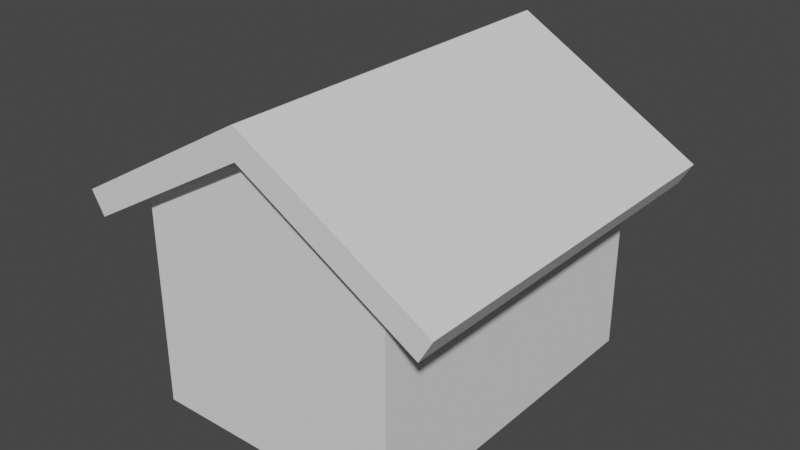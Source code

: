 # Source: House.blend  (saved by Blender 2.82.7; exported with 4.5.12 LTS)
import bpy
from mathutils import Matrix  # noqa: F401  (used for matrix-valued properties, if any)

bpy.ops.wm.read_factory_settings(use_empty=True)
scene = bpy.context.scene
scene.name = 'Scene'

# ---- collections
col_collection = bpy.data.collections.new('Collection'); scene.collection.children.link(col_collection)

# ---- world
world_world = bpy.data.worlds.new('World'); scene.world = world_world
world_world.use_nodes = True; world_world.node_tree.nodes.clear()
_N = world_world.node_tree.nodes; _L = world_world.node_tree.links
n0 = _N.new('ShaderNodeOutputWorld'); n0.name = 'World Output'; n0.location = (300, 300)
n1 = _N.new('ShaderNodeBackground'); n1.name = 'Background'; n1.location = (10, 300)
n1.inputs[0].default_value = (0.05088, 0.05088, 0.05088, 1.0)
_L.new(n1.outputs[0], n0.inputs[0])
n0.is_active_output = True
world_world.color = (0.05088, 0.05088, 0.05088)
world_world.use_sun_shadow = False
world_world.sun_shadow_jitter_overblur = 0.0

# ---- meshes
me_cube_006 = bpy.data.meshes.new('Cube.006')
me_cube_006.from_pydata([(-1.0, -1.0, -1.0), (-1.0, -1.0, 1.0), (-1.0, 1.0, -1.0), (-1.0, 1.0, 1.0), (1.0, -1.0, -1.0), (1.0, -1.0, 1.0), (1.0, 1.0, -1.0), (1.0, 1.0, 1.0), (-2.226, 41.82, 13.81), (-2.226, 41.82, -33.48), (-2.226, -33.23, 13.81), (-2.226, -33.23, -33.48), (-58.52, 41.82, 13.81), (-58.52, 41.82, -33.48), (-58.52, -33.23, 13.81), (-58.52, -33.23, -33.48), (-30.28, -33.23, -48.42), (-30.28, 41.82, -48.42), (-30.42, 45.58, -54.0), (-30.42, -36.99, -54.0), (-68.24, 45.58, -25.67), (-71.05, 45.58, -30.54), (-68.24, -36.99, -25.67), (-71.05, -36.99, -30.54), (-30.37, 45.58, -53.9), (-30.37, -36.99, -53.9), (-30.37, -36.99, -47.53), (-30.37, 45.58, -47.53), (-30.21, -36.99, -54.0), (-30.21, 45.58, -54.0), (7.602, -36.99, -25.67), (10.42, -36.99, -30.54), (7.602, 45.58, -25.67), (10.42, 45.58, -30.54), (-30.27, -36.99, -53.9), (-30.27, 45.58, -53.9), (-30.27, 45.58, -47.53), (-30.27, -36.99, -47.53), (-0.9077, 12.39, 11.56), (-0.9077, 12.39, -14.34), (-0.9077, -3.8, 11.56), (-0.9077, -3.8, -14.34), (-17.24, 13.68, 13.62), (-17.24, 13.68, -16.4), (-17.24, -5.088, 13.62), (-17.24, -5.088, -16.4), (1.527, -5.088, 13.62), (1.527, 13.68, 13.62), (1.527, 13.68, -16.4), (1.527, -5.088, -16.4), (1.527, -4.387, 12.5), (1.527, 12.98, 12.5), (1.527, 12.98, -15.28), (1.527, -4.387, -15.28)], [], [(0, 1, 3, 2), (2, 3, 7, 6), (6, 7, 5, 4), (4, 5, 1, 0), (2, 6, 4, 0), (7, 3, 1, 5), (8, 10, 11, 9), (14, 12, 13, 15), (10, 14, 15, 16, 11), (12, 8, 9, 17, 13), (16, 17, 9, 11), (15, 13, 17, 16), (10, 8, 12, 14), (24, 25, 19, 18), (22, 20, 21, 23), (18, 21, 20, 27, 24), (26, 27, 20, 22), (25, 26, 22, 23, 19), (23, 21, 18, 19), (27, 26, 25, 24), (34, 35, 29, 28), (32, 30, 31, 33), (28, 31, 30, 37, 34), (36, 37, 30, 32), (35, 36, 32, 33, 29), (33, 31, 28, 29), (37, 36, 35, 34), (27, 36, 35, 24), (29, 28, 19, 18), (18, 24, 35, 29), (37, 26, 25, 34), (28, 34, 25, 19), (38, 40, 41, 39), (46, 44, 45, 49), (44, 42, 43, 45), (42, 47, 48, 43), (46, 47, 42, 44), (45, 43, 48, 49), (51, 47, 46, 50), (52, 48, 47, 51), (53, 49, 48, 52), (50, 46, 49, 53), (38, 51, 50, 40), (39, 52, 51, 38), (41, 53, 52, 39), (40, 50, 53, 41)])
_uv = me_cube_006.uv_layers.new(name='UVMap')
_uv.uv.foreach_set('vector', [0.6013, 0.7635, 0.6013, 0.7698, 0.595, 0.7698, 0.595, 0.7635, 0.595, 0.7635, 0.595, 0.7698, 0.5887, 0.7698, 0.5887, 0.7635, 0.5887, 0.7635, 0.5887, 0.7698, 0.5824, 0.7698, 0.5824, 0.7635, 0.5824, 0.7635, 0.5824, 0.7698, 0.5761, 0.7698, 0.5761, 0.7635, 0.5887, 0.7572, 0.5887, 0.7635, 0.5824, 0.7635, 0.5824, 0.7572, 0.5887, 0.7698, 0.5887, 0.7761, 0.5824, 0.7761, 0.5824, 0.7698, 0.3839, 0.7676, 0.3839, 0.5758, 0.192, 0.5758, 0.192, 0.7676, 0.3839, 0.3839, 0.3839, 0.192, 0.192, 0.192, 0.192, 0.3839, 0.3839, 0.5758, 0.3839, 0.3839, 0.192, 0.3839, 0.192, 0.4802, 0.192, 0.5758, 0.3839, 0.192, 0.3839, 0.0001627, 0.192, 0.0001627, 0.192, 0.09578, 0.192, 0.192, 0.09578, 0.3839, 0.09578, 0.192, 0.0001627, 0.192, 0.0001627, 0.3839, 0.192, 0.3839, 0.192, 0.192, 0.09578, 0.192, 0.09578, 0.3839, 0.5758, 0.3839, 0.5758, 0.192, 0.3839, 0.192, 0.3839, 0.3839, 0.8959, 0.5275, 0.8959, 0.1424, 0.9307, 0.1373, 0.9307, 0.5326, 0.8999, 0.0936, 0.8999, 0.5763, 0.8392, 0.6444, 0.8392, 0.0255, 0.9307, 0.5326, 0.8392, 0.6444, 0.8999, 0.5763, 0.8558, 0.5223, 0.8959, 0.5275, 0.8558, 0.1476, 0.8558, 0.5223, 0.8999, 0.5763, 0.8999, 0.0936, 0.8959, 0.1424, 0.8558, 0.1476, 0.8999, 0.0936, 0.8392, 0.0255, 0.9307, 0.1373, 0.6341, 0.188, 0.6408, 0.703, 0.7261, 0.7034, 0.7256, 0.1889, 0.8558, 0.5223, 0.8558, 0.1476, 0.8959, 0.1424, 0.8959, 0.5275, 0.7862, 0.1836, 0.7907, 0.6647, 0.7585, 0.6972, 0.7405, 0.1887, 0.7652, 0.5224, 0.7899, 0.0255, 0.8287, 0.09852, 0.8391, 0.5388, 0.7405, 0.1887, 0.8287, 0.09852, 0.7899, 0.0255, 0.8391, 0.1677, 0.7862, 0.1836, 0.8218, 0.606, 0.8391, 0.1677, 0.7899, 0.0255, 0.7652, 0.5224, 0.7907, 0.6647, 0.8218, 0.606, 0.7652, 0.5224, 0.8391, 0.5388, 0.7585, 0.6972, 0.7259, 0.7034, 0.7263, 0.1888, 0.6353, 0.1887, 0.6404, 0.7028, 0.8391, 0.1677, 0.8218, 0.606, 0.7907, 0.6647, 0.7862, 0.1836, 0.9308, 0.1524, 0.9312, 0.1524, 0.9312, 0.1769, 0.9308, 0.1769, 0.933, 0.1523, 0.933, 0.02553, 0.9308, 0.0255, 0.9308, 0.1522, 0.8881, 0.04218, 0.8877, 0.04151, 0.887, 0.0415, 0.8866, 0.04216, 0.8867, 0.1694, 0.8874, 0.1694, 0.8879, 0.1281, 0.8872, 0.1281, 0.8868, 0.1274, 0.8872, 0.1281, 0.8879, 0.1281, 0.8883, 0.1274, 0.8751, 0.9949, 0.8751, 0.933, 0.8131, 0.933, 0.8131, 0.9949, 0.88, 0.9281, 0.88, 0.8563, 0.8082, 0.8563, 0.8082, 0.9281, 0.88, 0.8563, 0.88, 0.7845, 0.8082, 0.7845, 0.8082, 0.8563, 0.88, 0.7845, 0.88, 0.7127, 0.8082, 0.7127, 0.8082, 0.7845, 0.9518, 0.8563, 0.9518, 0.7845, 0.88, 0.7845, 0.88, 0.8563, 0.8082, 0.8563, 0.8082, 0.7845, 0.7364, 0.7845, 0.7364, 0.8563, 0.8773, 0.9972, 0.88, 0.9998, 0.88, 0.9281, 0.8773, 0.9307, 0.8109, 0.9972, 0.8082, 0.9998, 0.88, 0.9998, 0.8773, 0.9972, 0.8109, 0.9307, 0.8082, 0.9281, 0.8082, 0.9998, 0.8109, 0.9972, 0.8773, 0.9307, 0.88, 0.9281, 0.8082, 0.9281, 0.8109, 0.9307, 0.8751, 0.9949, 0.8773, 0.9972, 0.8773, 0.9307, 0.8751, 0.933, 0.8131, 0.9949, 0.8109, 0.9972, 0.8773, 0.9972, 0.8751, 0.9949, 0.8131, 0.933, 0.8109, 0.9307, 0.8109, 0.9972, 0.8131, 0.9949, 0.8751, 0.933, 0.8773, 0.9307, 0.8109, 0.9307, 0.8131, 0.933])
me_cube_006.use_remesh_fix_poles = True
me_cube_006.use_remesh_preserve_attributes = False
me_cube_006.use_mirror_vertex_groups = False
me_cube_006.update()

# ---- objects
ob_cube_002 = bpy.data.objects.new('Cube.002', me_cube_006)

# ---- transforms, parenting, visibility, modifiers, constraints
ob_cube_002.location = (-3.237, 0.4577, -1.048)
ob_cube_002.scale = (-0.1066, -0.1066, -0.1066)
ob_cube_002.lineart.crease_threshold = 0.0

# ---- collection membership
col_collection.objects.link(ob_cube_002)

# ---- scene / render settings (as saved in the file)
scene.frame_start = 1; scene.frame_end = 250; scene.frame_set(188)
scene.render.engine = 'BLENDER_EEVEE_NEXT'
scene.cycles.use_denoising = False
scene.cycles.samples = 128
scene.cycles.sampling_pattern = 'TABULATED_SOBOL'
scene.cycles.use_adaptive_sampling = False
scene.cycles.use_light_tree = False
scene.view_settings.view_transform = 'Filmic'
bpy.context.view_layer.update()

# ---- added for rendering (the .blend has no active camera and no usable light): camera, sun
cam_auto = bpy.data.cameras.new('AutoCamera')
cam_auto.lens = 50.0
cam_auto.sensor_width = 36.0
cam_auto.clip_end = 1000.0
ob_auto_camera = bpy.data.objects.new('AutoCamera', cam_auto)
scene.collection.objects.link(ob_auto_camera)
ob_auto_camera.location = (13.2434, -15.8992, 11.6931)
ob_auto_camera.rotation_euler = (1.09748, -7.21219e-08, 0.694738)
scene.camera = ob_auto_camera
light_auto_sun = bpy.data.lights.new('AutoSun', 'SUN')
light_auto_sun.energy = 3.0
light_auto_sun.angle = 0.0523599
ob_auto_sun = bpy.data.objects.new('AutoSun', light_auto_sun)
scene.collection.objects.link(ob_auto_sun)
ob_auto_sun.rotation_euler = (0.872665, 0.174533, 0.523599)
bpy.context.view_layer.update()
